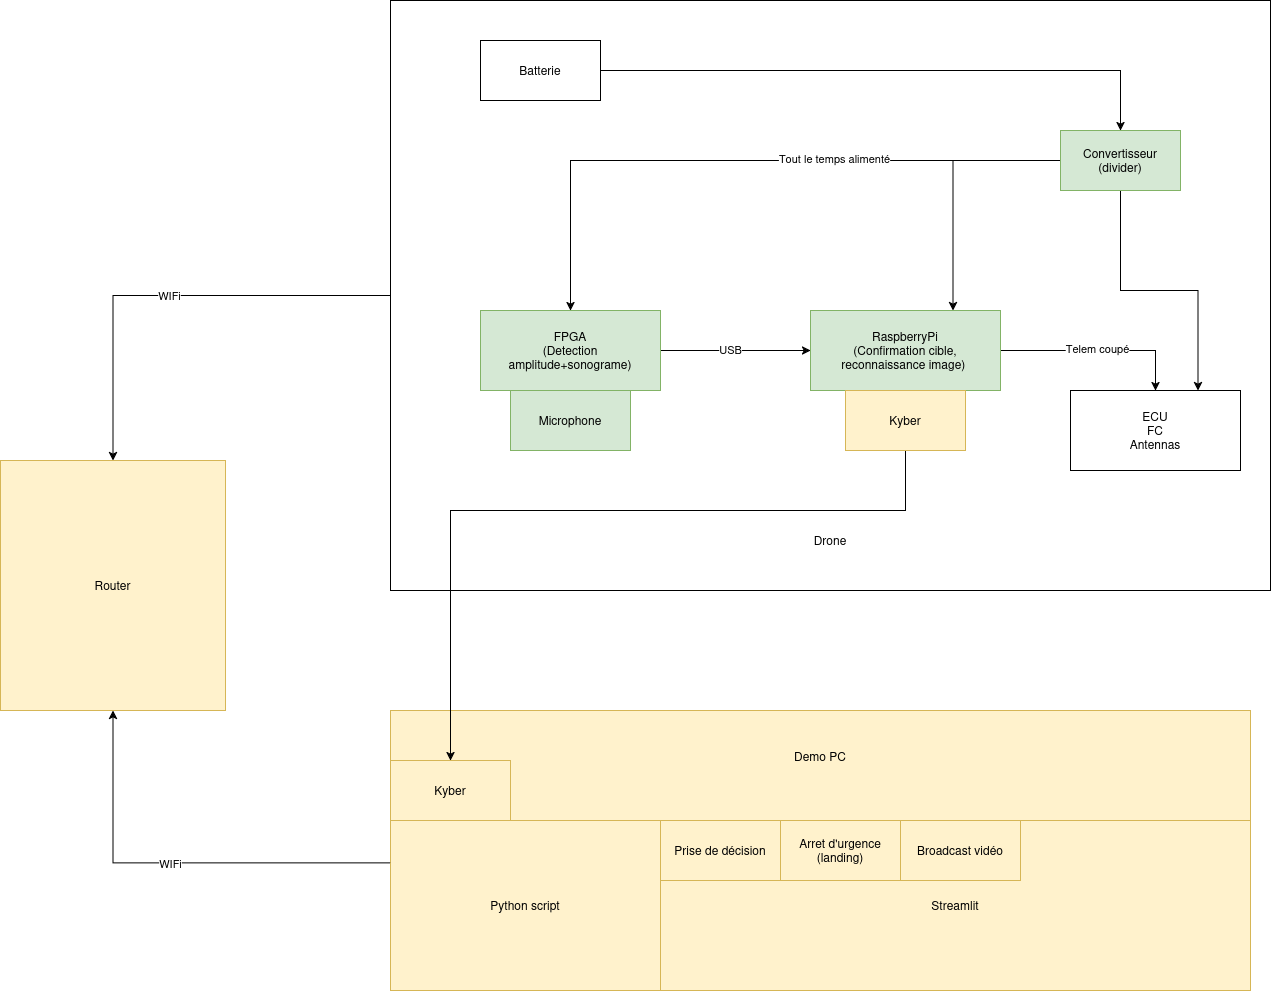

The diagram above was exported from draw.io. Its source (the exported page's mxGraphModel, read from the mxfile embedded in the PNG):
<mxGraphModel dx="2510" dy="1089" grid="1" gridSize="10" guides="1" tooltips="1" connect="1" arrows="1" fold="1" page="1" pageScale="1" pageWidth="827" pageHeight="1169" math="0" shadow="0">
  <root>
    <mxCell id="0" />
    <mxCell id="1" parent="0" />
    <mxCell id="izzgbUnmiLxN2v1YjYak-30" edge="1" parent="1" source="izzgbUnmiLxN2v1YjYak-1" style="edgeStyle=orthogonalEdgeStyle;rounded=0;orthogonalLoop=1;jettySize=auto;html=1;entryX=0.5;entryY=0;entryDx=0;entryDy=0;defaultLabelBackgroundColor=page;" target="izzgbUnmiLxN2v1YjYak-35" value="WIFi">
      <mxGeometry relative="1" as="geometry" />
    </mxCell>
    <mxCell id="izzgbUnmiLxN2v1YjYak-1" parent="1" style="rounded=0;whiteSpace=wrap;html=1;" value="&lt;div&gt;&lt;br&gt;&lt;/div&gt;&lt;div&gt;&lt;br&gt;&lt;/div&gt;&lt;div&gt;&lt;br&gt;&lt;/div&gt;&lt;div&gt;&lt;br&gt;&lt;/div&gt;&lt;div&gt;&lt;br&gt;&lt;/div&gt;&lt;div&gt;&lt;br&gt;&lt;/div&gt;&lt;div&gt;&lt;br&gt;&lt;/div&gt;&lt;div&gt;&lt;br&gt;&lt;/div&gt;&lt;div&gt;&lt;br&gt;&lt;/div&gt;&lt;div&gt;&lt;br&gt;&lt;/div&gt;&lt;div&gt;&lt;br&gt;&lt;/div&gt;&lt;div&gt;&lt;br&gt;&lt;/div&gt;&lt;div&gt;&lt;br&gt;&lt;/div&gt;&lt;div&gt;&lt;br&gt;&lt;/div&gt;&lt;div&gt;&lt;br&gt;&lt;/div&gt;&lt;div&gt;&lt;br&gt;&lt;/div&gt;&lt;div&gt;&lt;br&gt;&lt;/div&gt;&lt;div&gt;&lt;br&gt;&lt;/div&gt;&lt;div&gt;&lt;br&gt;&lt;/div&gt;&lt;div&gt;&lt;br&gt;&lt;/div&gt;&lt;div&gt;&lt;br&gt;&lt;/div&gt;&lt;div&gt;&lt;br&gt;&lt;/div&gt;&lt;div&gt;&lt;br&gt;&lt;/div&gt;&lt;div&gt;&lt;br&gt;&lt;/div&gt;&lt;div&gt;&lt;br&gt;&lt;/div&gt;&lt;div&gt;&lt;br&gt;&lt;/div&gt;&lt;div&gt;&lt;br&gt;&lt;/div&gt;&lt;div&gt;&lt;br&gt;&lt;/div&gt;&lt;div&gt;&lt;br&gt;&lt;/div&gt;&lt;div&gt;&lt;br&gt;&lt;/div&gt;&lt;div&gt;&lt;br&gt;&lt;/div&gt;&lt;div&gt;&lt;br&gt;&lt;/div&gt;&lt;div&gt;&lt;br&gt;&lt;/div&gt;&lt;div&gt;&lt;br&gt;&lt;/div&gt;&lt;div&gt;Drone&lt;/div&gt;" vertex="1">
      <mxGeometry height="590" width="880" x="-230" y="60" as="geometry" />
    </mxCell>
    <mxCell id="izzgbUnmiLxN2v1YjYak-8" edge="1" parent="1" source="izzgbUnmiLxN2v1YjYak-2" style="edgeStyle=orthogonalEdgeStyle;rounded=0;orthogonalLoop=1;jettySize=auto;html=1;entryX=0.5;entryY=0;entryDx=0;entryDy=0;defaultLabelBackgroundColor=page;" target="izzgbUnmiLxN2v1YjYak-4">
      <mxGeometry relative="1" as="geometry" />
    </mxCell>
    <mxCell id="izzgbUnmiLxN2v1YjYak-9" connectable="0" parent="izzgbUnmiLxN2v1YjYak-8" style="edgeLabel;html=1;align=center;verticalAlign=middle;resizable=0;points=[];inheritText=1;defaultLabelBackgroundColor=page;" value="Telem coupé" vertex="1">
      <mxGeometry relative="1" x="-0.0122" y="3" as="geometry">
        <mxPoint as="offset" />
      </mxGeometry>
    </mxCell>
    <mxCell id="izzgbUnmiLxN2v1YjYak-2" parent="1" style="rounded=0;whiteSpace=wrap;html=1;fillColor=#d5e8d4;strokeColor=#82b366;" value="&lt;div&gt;RaspberryPi&lt;/div&gt;(Confirmation cible, reconnaissance image)&amp;nbsp;" vertex="1">
      <mxGeometry height="80" width="190" x="190" y="370" as="geometry" />
    </mxCell>
    <mxCell id="izzgbUnmiLxN2v1YjYak-6" edge="1" parent="1" source="izzgbUnmiLxN2v1YjYak-3" style="edgeStyle=orthogonalEdgeStyle;rounded=0;orthogonalLoop=1;jettySize=auto;html=1;entryX=0;entryY=0.5;entryDx=0;entryDy=0;defaultLabelBackgroundColor=page;" target="izzgbUnmiLxN2v1YjYak-2">
      <mxGeometry relative="1" as="geometry" />
    </mxCell>
    <mxCell id="izzgbUnmiLxN2v1YjYak-7" connectable="0" parent="izzgbUnmiLxN2v1YjYak-6" style="edgeLabel;html=1;align=center;verticalAlign=middle;resizable=0;points=[];inheritText=1;defaultLabelBackgroundColor=page;" value="USB" vertex="1">
      <mxGeometry relative="1" x="-0.0767" y="2" as="geometry">
        <mxPoint as="offset" />
      </mxGeometry>
    </mxCell>
    <mxCell id="izzgbUnmiLxN2v1YjYak-3" parent="1" style="rounded=0;whiteSpace=wrap;html=1;fillColor=#d5e8d4;strokeColor=#82b366;" value="FPGA&lt;br&gt;&lt;div&gt;(Detection amplitude+sonograme)&lt;/div&gt;" vertex="1">
      <mxGeometry height="80" width="180" x="-140" y="370" as="geometry" />
    </mxCell>
    <mxCell id="izzgbUnmiLxN2v1YjYak-4" parent="1" style="rounded=0;whiteSpace=wrap;html=1;" value="ECU&lt;br&gt;FC&lt;br&gt;Antennas" vertex="1">
      <mxGeometry height="80" width="170" x="450" y="450" as="geometry" />
    </mxCell>
    <mxCell id="izzgbUnmiLxN2v1YjYak-11" edge="1" parent="1" source="izzgbUnmiLxN2v1YjYak-13" style="edgeStyle=orthogonalEdgeStyle;rounded=0;orthogonalLoop=1;jettySize=auto;html=1;entryX=0.5;entryY=0;entryDx=0;entryDy=0;defaultLabelBackgroundColor=page;exitX=0;exitY=0.5;exitDx=0;exitDy=0;" target="izzgbUnmiLxN2v1YjYak-3">
      <mxGeometry relative="1" x="0.0022" as="geometry" />
    </mxCell>
    <mxCell id="izzgbUnmiLxN2v1YjYak-12" connectable="0" parent="izzgbUnmiLxN2v1YjYak-11" style="edgeLabel;html=1;align=center;verticalAlign=middle;resizable=0;points=[];inheritText=1;defaultLabelBackgroundColor=page;" value="&lt;div&gt;Tout le temps alimenté&lt;/div&gt;" vertex="1">
      <mxGeometry relative="1" x="-0.2903" y="-3" as="geometry">
        <mxPoint as="offset" />
      </mxGeometry>
    </mxCell>
    <mxCell id="izzgbUnmiLxN2v1YjYak-10" parent="1" style="rounded=0;whiteSpace=wrap;html=1;" value="Batterie" vertex="1">
      <mxGeometry height="60" width="120" x="-140" y="100" as="geometry" />
    </mxCell>
    <mxCell id="izzgbUnmiLxN2v1YjYak-16" edge="1" parent="1" source="izzgbUnmiLxN2v1YjYak-10" style="edgeStyle=orthogonalEdgeStyle;rounded=0;orthogonalLoop=1;jettySize=auto;html=1;defaultLabelBackgroundColor=page;" target="izzgbUnmiLxN2v1YjYak-13">
      <mxGeometry relative="1" x="-0.0233" as="geometry">
        <mxPoint x="496.55999999999995" y="188.76" as="targetPoint" />
      </mxGeometry>
    </mxCell>
    <mxCell id="izzgbUnmiLxN2v1YjYak-22" edge="1" parent="1" source="izzgbUnmiLxN2v1YjYak-13" style="edgeStyle=orthogonalEdgeStyle;rounded=0;orthogonalLoop=1;jettySize=auto;html=1;entryX=0.75;entryY=0;entryDx=0;entryDy=0;defaultLabelBackgroundColor=page;" target="izzgbUnmiLxN2v1YjYak-2">
      <mxGeometry relative="1" as="geometry" />
    </mxCell>
    <mxCell id="izzgbUnmiLxN2v1YjYak-23" edge="1" parent="1" source="izzgbUnmiLxN2v1YjYak-13" style="edgeStyle=orthogonalEdgeStyle;rounded=0;orthogonalLoop=1;jettySize=auto;html=1;entryX=0.75;entryY=0;entryDx=0;entryDy=0;defaultLabelBackgroundColor=page;" target="izzgbUnmiLxN2v1YjYak-4">
      <mxGeometry relative="1" as="geometry" />
    </mxCell>
    <mxCell id="izzgbUnmiLxN2v1YjYak-13" parent="1" style="rounded=0;whiteSpace=wrap;html=1;fillColor=#d5e8d4;strokeColor=#82b366;" value="Convertisseur&lt;br&gt;(divider)" vertex="1">
      <mxGeometry height="60" width="120" x="440" y="190" as="geometry" />
    </mxCell>
    <mxCell id="izzgbUnmiLxN2v1YjYak-24" parent="1" style="rounded=0;whiteSpace=wrap;html=1;fillColor=#fff2cc;strokeColor=#d6b656;" value="&lt;br&gt;&lt;div&gt;Demo PC&lt;/div&gt;&lt;div&gt;&lt;br&gt;&lt;/div&gt;&lt;div&gt;&lt;br&gt;&lt;/div&gt;&lt;div&gt;&lt;br&gt;&lt;/div&gt;&lt;div&gt;&lt;br&gt;&lt;/div&gt;&lt;div&gt;&lt;br&gt;&lt;/div&gt;&lt;div&gt;&lt;br&gt;&lt;/div&gt;&lt;div&gt;&lt;br&gt;&lt;/div&gt;&lt;div&gt;&lt;br&gt;&lt;/div&gt;&lt;div&gt;&lt;br&gt;&lt;/div&gt;&lt;div&gt;&lt;br&gt;&lt;/div&gt;&lt;div&gt;&lt;br&gt;&lt;/div&gt;&lt;div&gt;&lt;br&gt;&lt;/div&gt;&lt;div&gt;&lt;br&gt;&lt;/div&gt;&lt;div&gt;&lt;br&gt;&lt;/div&gt;" vertex="1">
      <mxGeometry height="280" width="860" x="-230" y="770" as="geometry" />
    </mxCell>
    <mxCell id="izzgbUnmiLxN2v1YjYak-25" parent="1" style="rounded=0;whiteSpace=wrap;html=1;fillColor=#d5e8d4;strokeColor=#82b366;" value="Microphone" vertex="1">
      <mxGeometry height="60" width="120" x="-110" y="450" as="geometry" />
    </mxCell>
    <mxCell id="izzgbUnmiLxN2v1YjYak-31" edge="1" parent="1" source="izzgbUnmiLxN2v1YjYak-26" style="edgeStyle=orthogonalEdgeStyle;rounded=0;orthogonalLoop=1;jettySize=auto;html=1;defaultLabelBackgroundColor=page;" target="izzgbUnmiLxN2v1YjYak-28">
      <mxGeometry relative="1" as="geometry">
        <Array as="points">
          <mxPoint x="285" y="570" />
          <mxPoint x="-170" y="570" />
        </Array>
      </mxGeometry>
    </mxCell>
    <mxCell id="izzgbUnmiLxN2v1YjYak-26" parent="1" style="rounded=0;whiteSpace=wrap;html=1;fillColor=#fff2cc;strokeColor=#d6b656;" value="Kyber" vertex="1">
      <mxGeometry height="60" width="120" x="225" y="450" as="geometry" />
    </mxCell>
    <mxCell id="izzgbUnmiLxN2v1YjYak-27" parent="1" style="rounded=0;whiteSpace=wrap;html=1;fillColor=#fff2cc;strokeColor=#d6b656;" value="Python script" vertex="1">
      <mxGeometry height="170" width="270" x="-230" y="880" as="geometry" />
    </mxCell>
    <mxCell id="izzgbUnmiLxN2v1YjYak-28" parent="1" style="rounded=0;whiteSpace=wrap;html=1;fillColor=#fff2cc;strokeColor=#d6b656;" value="Kyber" vertex="1">
      <mxGeometry height="60" width="120" x="-230" y="820" as="geometry" />
    </mxCell>
    <mxCell id="izzgbUnmiLxN2v1YjYak-29" parent="1" style="rounded=0;whiteSpace=wrap;html=1;fillColor=#fff2cc;strokeColor=#d6b656;" value="Streamlit" vertex="1">
      <mxGeometry height="170" width="590" x="40" y="880" as="geometry" />
    </mxCell>
    <mxCell id="izzgbUnmiLxN2v1YjYak-32" parent="1" style="rounded=0;whiteSpace=wrap;html=1;fillColor=#fff2cc;strokeColor=#d6b656;" value="Prise de décision" vertex="1">
      <mxGeometry height="60" width="120" x="40" y="880" as="geometry" />
    </mxCell>
    <mxCell id="izzgbUnmiLxN2v1YjYak-33" parent="1" style="rounded=0;whiteSpace=wrap;html=1;fillColor=#fff2cc;strokeColor=#d6b656;" value="Arret d'urgence (landing)" vertex="1">
      <mxGeometry height="60" width="120" x="160" y="880" as="geometry" />
    </mxCell>
    <mxCell id="izzgbUnmiLxN2v1YjYak-34" parent="1" style="rounded=0;whiteSpace=wrap;html=1;fillColor=#fff2cc;strokeColor=#d6b656;" value="Broadcast vidéo" vertex="1">
      <mxGeometry height="60" width="120" x="280" y="880" as="geometry" />
    </mxCell>
    <mxCell id="izzgbUnmiLxN2v1YjYak-35" parent="1" style="rounded=0;whiteSpace=wrap;html=1;fillColor=#fff2cc;strokeColor=#d6b656;" value="Router" vertex="1">
      <mxGeometry height="250" width="225" x="-620" y="520" as="geometry" />
    </mxCell>
    <mxCell id="izzgbUnmiLxN2v1YjYak-36" edge="1" parent="1" source="izzgbUnmiLxN2v1YjYak-27" style="edgeStyle=orthogonalEdgeStyle;rounded=0;orthogonalLoop=1;jettySize=auto;html=1;entryX=0.5;entryY=1;entryDx=0;entryDy=0;defaultLabelBackgroundColor=page;exitX=0;exitY=0.25;exitDx=0;exitDy=0;" target="izzgbUnmiLxN2v1YjYak-35" value="WIFi">
      <mxGeometry relative="1" x="0.0233" as="geometry">
        <mxPoint x="-230" y="920" as="sourcePoint" />
        <mxPoint x="-507" y="1085" as="targetPoint" />
      </mxGeometry>
    </mxCell>
  </root>
</mxGraphModel>